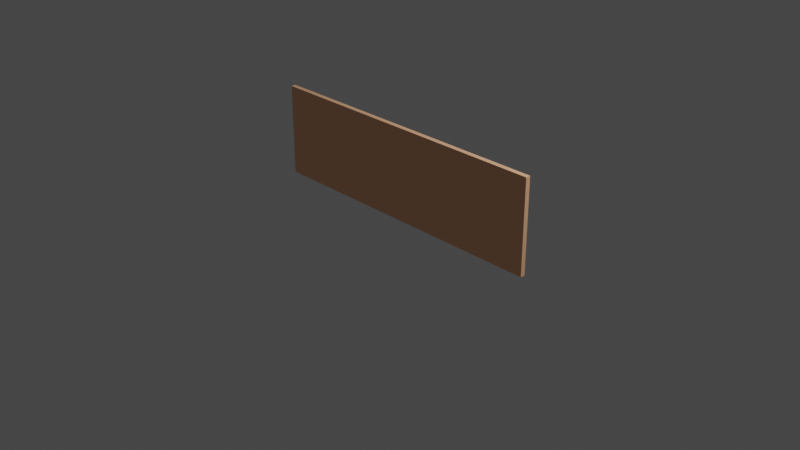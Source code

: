 # Source: wall.blend  (saved by Blender 2.93.21; exported with 4.5.12 LTS)
import bpy
from mathutils import Matrix  # noqa: F401  (used for matrix-valued properties, if any)

bpy.ops.wm.read_factory_settings(use_empty=True)
scene = bpy.context.scene
scene.name = 'Scene'

# ---- collections
col_collection = bpy.data.collections.new('Collection'); scene.collection.children.link(col_collection)

# ---- images (referenced by path relative to the original .blend; pixels are not part of the script)
import os
ASSET_DIR = os.environ.get("B2B_ASSET_DIR", "")  # directory of the original .blend (textures are referenced by path, not embedded)
HERE = os.path.dirname(os.path.abspath(__file__))  # packed textures are extracted next to this script under _unpacked/

def load_image(name, relpath, width, height, colorspace="sRGB"):
    """Load a texture the original file referenced (path relative to the .blend, or extracted next to this script)."""
    p = next((c for c in (os.path.join(HERE, relpath), os.path.join(ASSET_DIR, relpath)) if relpath and os.path.exists(c)), "")
    if p:
        img = bpy.data.images.load(p, check_existing=True)
        img.name = name
    else:  # same state as the original file: an image datablock whose file is absent (Cycles renders it pink)
        img = bpy.data.images.new(name, width, height)
        img.source = "FILE"
        img.filepath = "//" + (relpath or name)
    img.colorspace_settings.name = colorspace
    return img
img_tag36_11_00000_png = load_image('tag36_11_00000.png', 'tag36_11_00000.png', 1024, 1024, 'sRGB')
img_tag36_11_00001_png = load_image('tag36_11_00001.png', 'tag36_11_00001.png', 1024, 1024, 'sRGB')
img_tag36_11_00002_png = load_image('tag36_11_00002.png', 'tag36_11_00002.png', 1024, 1024, 'sRGB')
img_tag36_11_00003_png = load_image('tag36_11_00003.png', 'tag36_11_00003.png', 1024, 1024, 'sRGB')

# ---- materials (node trees are filled in below, after node groups)
mat_base = bpy.data.materials.new('base')
mat_base.alpha_threshold = 0.0
mat_base.use_transparent_shadow = False
mat_base.line_color = (0.0, 0.0, 0.0, 1.0)
mat_tag1 = bpy.data.materials.new('tag1')
mat_tag1.use_transparent_shadow = False
mat_tag2 = bpy.data.materials.new('tag2')
mat_tag2.use_transparent_shadow = False
mat_tag3 = bpy.data.materials.new('tag3')
mat_tag3.use_transparent_shadow = False
mat_tag4 = bpy.data.materials.new('tag4')
mat_tag4.use_transparent_shadow = False

# ---- material node trees
mat_base.use_nodes = True; mat_base.node_tree.nodes.clear()
_N = mat_base.node_tree.nodes; _L = mat_base.node_tree.links
n0 = _N.new('ShaderNodeOutputMaterial'); n0.name = 'Material Output'; n0.location = (300, 300)
n1 = _N.new('ShaderNodeBsdfPrincipled'); n1.name = 'Principled BSDF'; n1.location = (10, 300)
n1.distribution = 'GGX'
n1.subsurface_method = 'BURLEY'
n1.inputs[0].default_value = (0.9404, 0.5055, 0.2876, 1.0)
n1.inputs[2].default_value = 0.4
n1.inputs[3].default_value = 1.45
n1.inputs[27].default_value = (0.0, 0.0, 0.0, 1.0)
n1.inputs[28].default_value = 1.0
_L.new(n1.outputs[0], n0.inputs[0])
n0.is_active_output = True
mat_tag1.use_nodes = True; mat_tag1.node_tree.nodes.clear()
_N = mat_tag1.node_tree.nodes; _L = mat_tag1.node_tree.links
n0 = _N.new('ShaderNodeBsdfPrincipled'); n0.name = 'Principled BSDF'; n0.location = (10, 300)
n0.distribution = 'GGX'
n0.subsurface_method = 'BURLEY'
n0.inputs[3].default_value = 1.45
n0.inputs[27].default_value = (0.0, 0.0, 0.0, 1.0)
n0.inputs[28].default_value = 1.0
n1 = _N.new('ShaderNodeOutputMaterial'); n1.name = 'Material Output'; n1.location = (300, 300)
n2 = _N.new('ShaderNodeTexImage'); n2.name = 'Image Texture'; n2.location = (-280, 280)
n2.image = img_tag36_11_00000_png
_L.new(n0.outputs[0], n1.inputs[0])
_L.new(n2.outputs[0], n0.inputs[0])
n1.is_active_output = True
mat_tag2.use_nodes = True; mat_tag2.node_tree.nodes.clear()
_N = mat_tag2.node_tree.nodes; _L = mat_tag2.node_tree.links
n0 = _N.new('ShaderNodeBsdfPrincipled'); n0.name = 'Principled BSDF'; n0.location = (10, 300)
n0.distribution = 'GGX'
n0.subsurface_method = 'BURLEY'
n0.inputs[3].default_value = 1.45
n0.inputs[27].default_value = (0.0, 0.0, 0.0, 1.0)
n0.inputs[28].default_value = 1.0
n1 = _N.new('ShaderNodeOutputMaterial'); n1.name = 'Material Output'; n1.location = (300, 300)
n2 = _N.new('ShaderNodeTexImage'); n2.name = 'Image Texture'; n2.location = (-280, 280)
n2.image = img_tag36_11_00001_png
_L.new(n0.outputs[0], n1.inputs[0])
_L.new(n2.outputs[0], n0.inputs[0])
n1.is_active_output = True
mat_tag3.use_nodes = True; mat_tag3.node_tree.nodes.clear()
_N = mat_tag3.node_tree.nodes; _L = mat_tag3.node_tree.links
n0 = _N.new('ShaderNodeBsdfPrincipled'); n0.name = 'Principled BSDF'; n0.location = (10, 300)
n0.distribution = 'GGX'
n0.subsurface_method = 'BURLEY'
n0.inputs[3].default_value = 1.45
n0.inputs[27].default_value = (0.0, 0.0, 0.0, 1.0)
n0.inputs[28].default_value = 1.0
n1 = _N.new('ShaderNodeOutputMaterial'); n1.name = 'Material Output'; n1.location = (300, 300)
n2 = _N.new('ShaderNodeTexImage'); n2.name = 'Image Texture'; n2.location = (-280, 280)
n2.image = img_tag36_11_00002_png
_L.new(n0.outputs[0], n1.inputs[0])
_L.new(n2.outputs[0], n0.inputs[0])
n1.is_active_output = True
mat_tag4.use_nodes = True; mat_tag4.node_tree.nodes.clear()
_N = mat_tag4.node_tree.nodes; _L = mat_tag4.node_tree.links
n0 = _N.new('ShaderNodeBsdfPrincipled'); n0.name = 'Principled BSDF'; n0.location = (10, 300)
n0.distribution = 'GGX'
n0.subsurface_method = 'BURLEY'
n0.inputs[3].default_value = 1.45
n0.inputs[27].default_value = (0.0, 0.0, 0.0, 1.0)
n0.inputs[28].default_value = 1.0
n1 = _N.new('ShaderNodeOutputMaterial'); n1.name = 'Material Output'; n1.location = (300, 300)
n2 = _N.new('ShaderNodeTexImage'); n2.name = 'Image Texture'; n2.location = (-280, 280)
n2.image = img_tag36_11_00003_png
_L.new(n0.outputs[0], n1.inputs[0])
_L.new(n2.outputs[0], n0.inputs[0])
n1.is_active_output = True

# ---- world
world_world = bpy.data.worlds.new('World'); scene.world = world_world
world_world.use_nodes = True; world_world.node_tree.nodes.clear()
_N = world_world.node_tree.nodes; _L = world_world.node_tree.links
n0 = _N.new('ShaderNodeOutputWorld'); n0.name = 'World Output'; n0.location = (300, 300)
n1 = _N.new('ShaderNodeBackground'); n1.name = 'Background'; n1.location = (10, 300)
n1.inputs[0].default_value = (0.05088, 0.05088, 0.05088, 1.0)
_L.new(n1.outputs[0], n0.inputs[0])
n0.is_active_output = True
world_world.color = (0.05088, 0.05088, 0.05088)
world_world.use_sun_shadow = False
world_world.sun_shadow_jitter_overblur = 0.0

# ---- cameras
cam_camera = bpy.data.cameras.new('Camera')
cam_camera.clip_end = 100.0
cam_camera.ortho_scale = 7.314

# ---- lights
light_light = bpy.data.lights.new('Light', 'POINT')
light_light.transmission_factor = 0.0
light_light.energy = 1000.0
light_light.shadow_soft_size = 0.1
light_light.shadow_maximum_resolution = 0.006
light_light.use_absolute_resolution = True

# ---- meshes
me_cube = bpy.data.meshes.new('Cube')
me_cube.from_pydata([(0.8258, 1.0, -0.35), (0.8258, 1.0, -0.85), (1.0, -1.0, 1.0), (1.0, -1.0, -1.0), (-0.8258, 1.0, -0.35), (-0.8258, 1.0, -0.85), (-1.0, -1.0, 1.0), (-1.0, -1.0, -1.0), (0.1742, 1.0, -0.85), (0.0, -1.0, 1.0), (0.0, -1.0, -1.0), (0.1742, 1.0, -0.35), (0.5, -1.0, -1.0), (0.6742, 1.0, -0.35), (0.6742, 1.0, -0.85), (0.5, -1.0, 1.0), (-0.3258, 1.0, -0.85), (-0.5, -1.0, 1.0), (-0.5, -1.0, -1.0), (-0.3258, 1.0, -0.35), (1.0, 1.0, 1.0), (1.0, 1.0, -1.0), (0.3258, 1.0, -0.35), (0.3258, 1.0, -0.85), (0.5, 1.0, -1.0), (-0.1742, 1.0, -0.85), (-0.1742, 1.0, -0.35), (0.5, 1.0, 1.0), (-0.6742, 1.0, -0.35), (0.0, 1.0, 1.0), (0.0, 1.0, -1.0), (-0.6742, 1.0, -0.85), (-0.5, 1.0, -1.0), (-1.0, 1.0, -1.0), (-1.0, 1.0, 1.0), (-0.5, 1.0, 1.0)], [], [(35, 34, 6, 17), (18, 17, 6, 7), (7, 6, 34, 33), (24, 21, 3, 12), (21, 20, 2, 3), (14, 13, 0, 1), (16, 19, 26, 25), (32, 30, 10, 18), (12, 15, 9, 10), (27, 29, 9, 15), (20, 27, 15, 2), (3, 2, 15, 12), (8, 11, 22, 23), (30, 24, 12, 10), (33, 32, 18, 7), (5, 4, 28, 31), (10, 9, 17, 18), (29, 35, 17, 9), (1, 0, 20, 21), (0, 13, 27, 20), (14, 1, 21, 24), (13, 14, 24, 27), (8, 23, 24, 30), (11, 8, 30, 29), (22, 11, 29, 27), (23, 22, 27, 24), (26, 19, 35, 29), (25, 26, 29, 30), (16, 25, 30, 32), (19, 16, 32, 35), (5, 31, 32, 33), (4, 5, 33, 34), (28, 4, 34, 35), (31, 28, 35, 32)])
me_cube.polygons.foreach_set('material_index', [0, 0, 0, 0, 0, 1, 3, 0, 0, 0, 0, 0, 2, 0, 0, 4, 0, 0, 0, 0, 0, 0, 0, 0, 0, 0, 0, 0, 0, 0, 0, 0, 0, 0])
_uv = me_cube.uv_layers.new(name='UVMap')
_uv.uv.foreach_set('vector', [0.8125, 0.5, 0.875, 0.5, 0.875, 0.75, 0.8125, 0.75, 0.375, 0.9375, 0.625, 0.9375, 0.625, 1.0, 0.375, 1.0, 0.375, 0.0, 0.625, 0.0, 0.625, 0.25, 0.375, 0.25, 0.3125, 0.5, 0.375, 0.5, 0.375, 0.75, 0.3125, 0.75, 0.375, 0.5, 0.625, 0.5, 0.625, 0.75, 0.375, 0.75, 0.0004726, -0.001516, 1.002, 0.0009647, 0.9995, 1.004, 0.002953, 1.001, 0.0004726, -1.955e-05, 0.997, -0.0025, 0.997, 0.9976, 0.005433, 1.0, 0.1875, 0.5, 0.25, 0.5, 0.25, 0.75, 0.1875, 0.75, 0.375, 0.8125, 0.625, 0.8125, 0.625, 0.875, 0.375, 0.875, 0.6875, 0.5, 0.75, 0.5, 0.75, 0.75, 0.6875, 0.75, 0.625, 0.5, 0.6875, 0.5, 0.6875, 0.75, 0.625, 0.75, 0.375, 0.75, 0.625, 0.75, 0.625, 0.8125, 0.375, 0.8125, 0.0004726, 0.0004727, 0.9995, -0.002008, 0.997, 1.001, 0.002953, 1.001, 0.25, 0.5, 0.3125, 0.5, 0.3125, 0.75, 0.25, 0.75, 0.125, 0.5, 0.1875, 0.5, 0.1875, 0.75, 0.125, 0.75, -0.002008, 0.001969, 0.9995, -0.002992, 1.002, 0.9995, 0.0004726, 0.9995, 0.375, 0.875, 0.625, 0.875, 0.625, 0.9375, 0.375, 0.9375, 0.75, 0.5, 0.8125, 0.5, 0.8125, 0.75, 0.75, 0.75, 0.375, 0.5, 0.625, 0.5, 0.625, 0.5, 0.375, 0.5, 0.625, 0.5, 0.625, 0.4375, 0.625, 0.4375, 0.625, 0.5, 0.375, 0.4375, 0.375, 0.5, 0.375, 0.5, 0.375, 0.4375, 0.625, 0.4375, 0.375, 0.4375, 0.375, 0.4375, 0.625, 0.4375, 0.375, 0.375, 0.375, 0.4375, 0.375, 0.4375, 0.375, 0.375, 0.625, 0.375, 0.375, 0.375, 0.375, 0.375, 0.625, 0.375, 0.625, 0.4375, 0.625, 0.375, 0.625, 0.375, 0.625, 0.4375, 0.375, 0.4375, 0.625, 0.4375, 0.625, 0.4375, 0.375, 0.4375, 0.625, 0.375, 0.625, 0.3125, 0.625, 0.3125, 0.625, 0.375, 0.375, 0.375, 0.625, 0.375, 0.625, 0.375, 0.375, 0.375, 0.375, 0.3125, 0.375, 0.375, 0.375, 0.375, 0.375, 0.3125, 0.625, 0.3125, 0.375, 0.3125, 0.375, 0.3125, 0.625, 0.3125, 0.375, 0.25, 0.375, 0.3125, 0.375, 0.3125, 0.375, 0.25, 0.625, 0.25, 0.375, 0.25, 0.375, 0.25, 0.625, 0.25, 0.625, 0.3125, 0.625, 0.25, 0.625, 0.25, 0.625, 0.3125, 0.375, 0.3125, 0.625, 0.3125, 0.625, 0.3125, 0.375, 0.3125])
me_cube.materials.append(mat_base)
me_cube.materials.append(mat_tag1)
me_cube.materials.append(mat_tag2)
me_cube.materials.append(mat_tag3)
me_cube.materials.append(mat_tag4)
me_cube.use_remesh_preserve_volume = False
me_cube.use_remesh_preserve_attributes = False
me_cube.use_mirror_vertex_groups = False
me_cube.update()

# ---- objects
ob_cube = bpy.data.objects.new('Cube', me_cube)
ob_light = bpy.data.objects.new('Light', light_light)
ob_camera = bpy.data.objects.new('Camera', cam_camera)

# ---- transforms, parenting, visibility, modifiers, constraints
ob_cube.location = (0.0, 0.0, 0.5)
ob_cube.scale = (1.65, 0.025, 0.5)
ob_cube.lock_rotations_4d = False
ob_cube.empty_display_type = 'ARROWS'
ob_cube.lineart.crease_threshold = 0.0
ob_light.location = (4.076, 1.005, 5.904)
ob_light.rotation_euler = (0.6503, 0.05522, 1.866)
ob_light.lock_rotations_4d = False
ob_light.empty_display_type = 'ARROWS'
ob_light.color = (0.0, 0.0, 0.0, 0.0)
ob_light.lineart.crease_threshold = 0.0
ob_camera.location = (7.359, -6.926, 4.958)
ob_camera.rotation_euler = (1.109, 0.0, 0.8149)
ob_camera.lock_rotations_4d = False
ob_camera.empty_display_type = 'ARROWS'
ob_camera.color = (0.0, 0.0, 0.0, 0.0)
ob_camera.display_type = 'WIRE'
ob_camera.lineart.crease_threshold = 0.0

# ---- collection membership
col_collection.objects.link(ob_cube)
col_collection.objects.link(ob_light)
col_collection.objects.link(ob_camera)

# ---- scene / render settings (as saved in the file)
scene.camera = ob_camera
scene.frame_start = 1; scene.frame_end = 250; scene.frame_set(1)
scene.render.engine = 'BLENDER_EEVEE_NEXT'
scene.cycles.use_denoising = False
scene.cycles.samples = 128
scene.cycles.sampling_pattern = 'TABULATED_SOBOL'
scene.cycles.use_adaptive_sampling = False
scene.cycles.use_light_tree = False
scene.view_settings.view_transform = 'Filmic'
bpy.context.view_layer.update()

